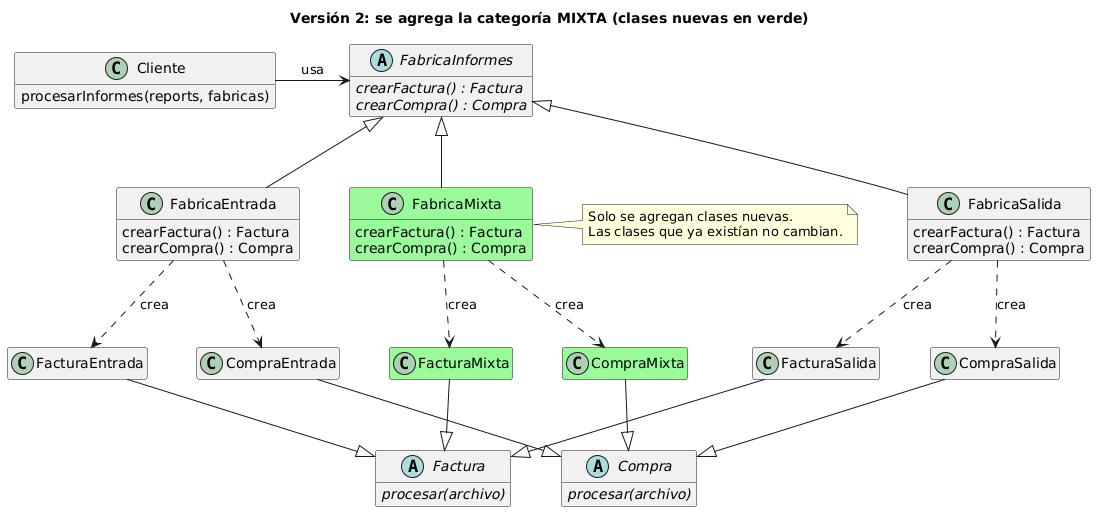

The diagram above was rendered by PlantUML. Its source (embedded in the PNG):
@startuml
title Versión 2: se agrega la categoría MIXTA (clases nuevas en verde)
skinparam classAttributeIconSize 0
skinparam nodesep 50
skinparam ranksep 70
hide empty members

' Fila 1: cliente y fábrica abstracta
class Cliente {
  procesarInformes(reports, fabricas)
}

abstract class FabricaInformes {
  {abstract} crearFactura() : Factura
  {abstract} crearCompra() : Compra
}

' Fila 2: una fábrica por categoría
class FabricaEntrada {
  crearFactura() : Factura
  crearCompra() : Compra
}

class FabricaSalida {
  crearFactura() : Factura
  crearCompra() : Compra
}

class FabricaMixta #palegreen {
  crearFactura() : Factura
  crearCompra() : Compra
}

' Fila 3: los informes de cada familia, debajo de su fábrica
together {
  class FacturaEntrada
  class CompraEntrada
}

together {
  class FacturaSalida
  class CompraSalida
}

together {
  class FacturaMixta #palegreen
  class CompraMixta #palegreen
}

' Fila 4: productos abstractos
abstract class Factura {
  {abstract} procesar(archivo)
}

abstract class Compra {
  {abstract} procesar(archivo)
}

Cliente -right-> FabricaInformes : usa

FabricaInformes <|-down- FabricaEntrada
FabricaInformes <|-down- FabricaSalida
FabricaInformes <|-down- FabricaMixta

FabricaEntrada .down.> FacturaEntrada : crea
FabricaEntrada .down.> CompraEntrada : crea
FabricaSalida .down.> FacturaSalida : crea
FabricaSalida .down.> CompraSalida : crea
FabricaMixta .down.> FacturaMixta : crea
FabricaMixta .down.> CompraMixta : crea

FacturaEntrada -down-|> Factura
FacturaSalida -down-|> Factura
FacturaMixta -down-|> Factura
CompraEntrada -down-|> Compra
CompraSalida -down-|> Compra
CompraMixta -down-|> Compra

note right of FabricaMixta
  Solo se agregan clases nuevas.
  Las clases que ya existían no cambian.
end note
@enduml